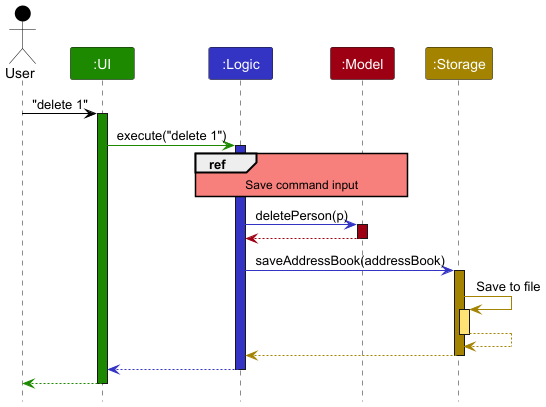

The diagram above was rendered by PlantUML. Its source (embedded in the PNG):
@startuml
!include style.puml
skinparam ArrowFontStyle plain

Actor User as user USER_COLOR
Participant ":UI" as ui UI_COLOR
Participant ":Logic" as logic LOGIC_COLOR
Participant ":Model" as model MODEL_COLOR
Participant ":Storage" as storage STORAGE_COLOR

user -[USER_COLOR]> ui : "delete 1"
activate ui UI_COLOR

ui -[UI_COLOR]> logic : execute("delete 1")
activate logic LOGIC_COLOR

skinparam sequenceReferenceBackgroundColor #f7807c
ref over logic, model
    Save command input
end ref

logic -[LOGIC_COLOR]> model : deletePerson(p)
activate model MODEL_COLOR

model -[MODEL_COLOR]-> logic
deactivate model

logic -[LOGIC_COLOR]> storage : saveAddressBook(addressBook)
activate storage STORAGE_COLOR

storage -[STORAGE_COLOR]> storage : Save to file
activate storage STORAGE_COLOR_T1
storage --[STORAGE_COLOR]> storage
deactivate storage

storage --[STORAGE_COLOR]> logic
deactivate storage

logic --[LOGIC_COLOR]> ui
deactivate logic

ui--[UI_COLOR]> user
deactivate ui
@enduml